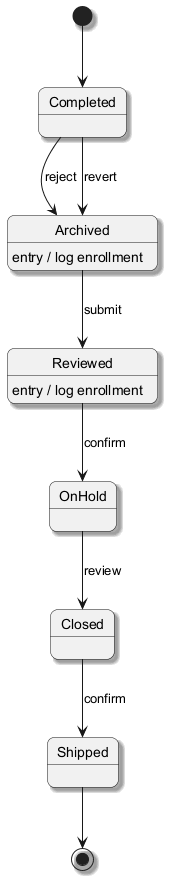

The diagram above was rendered by PlantUML. Its source (embedded in the PNG):
@startuml
skinparam backgroundColor #FFFFFF
skinparam roundCorner 15
skinparam shadowing true
[*] --> Completed
Completed --> Archived : reject
Archived --> Reviewed : submit
Archived : entry / log enrollment
Reviewed --> OnHold : confirm
Reviewed : entry / log enrollment
OnHold --> Closed : review
Closed --> Shipped : confirm
Completed --> Archived : revert
Shipped --> [*]
@enduml